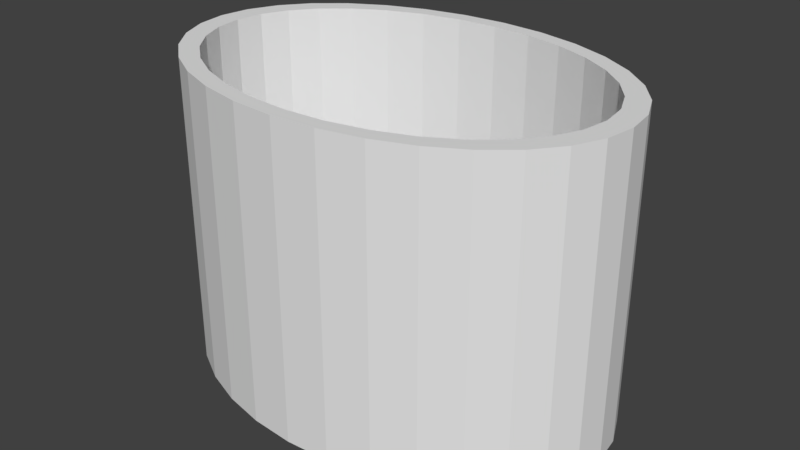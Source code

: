 # Source: ellipse_container_01_small.blend  (saved by Blender 2.78.0; exported with 4.5.12 LTS)
import bpy
from mathutils import Matrix  # noqa: F401  (used for matrix-valued properties, if any)

bpy.ops.wm.read_factory_settings(use_empty=True)
scene = bpy.context.scene
scene.name = 'Scene'

# ---- collections
col_collection_1 = bpy.data.collections.new('Collection 1'); scene.collection.children.link(col_collection_1)

# ---- world
world_world = bpy.data.worlds.new('World'); scene.world = world_world
world_world.color = (0.05088, 0.05088, 0.05088)
world_world.use_sun_shadow = False
world_world.sun_shadow_jitter_overblur = 0.0
world_world.cycles.sampling_method = 'MANUAL'

# ---- meshes
me_ellipse_container_01_small = bpy.data.meshes.new('ellipse_container_01_small')
me_ellipse_container_01_small.from_pydata([(0.0, 0.9, -0.9), (0.1756, 0.8827, -0.9), (0.3444, 0.8315, -0.9), (0.5, 0.7483, -0.9), (0.6364, 0.6364, -0.9), (0.7483, 0.5, -0.9), (0.8315, 0.3444, -0.9), (0.8827, 0.1756, -0.9), (0.9, 6.795e-08, -0.9), (0.8827, -0.1756, -0.9), (0.8315, -0.3444, -0.9), (0.7483, -0.5, -0.9), (0.6364, -0.6364, -0.9), (0.5, -0.7483, -0.9), (0.3444, -0.8315, -0.9), (0.1756, -0.8827, -0.9), (-2.933e-07, -0.9, -0.9), (-0.1756, -0.8827, -0.9), (-0.3444, -0.8315, -0.9), (-0.5, -0.7483, -0.9), (-0.6364, -0.6364, -0.9), (-0.7483, -0.5, -0.9), (-0.8315, -0.3444, -0.9), (-0.8827, -0.1756, -0.9), (-0.9, 8.69e-07, -0.9), (-0.8827, 0.1756, -0.9), (-0.8315, 0.3444, -0.9), (-0.7483, 0.5, -0.9), (-0.6364, 0.6364, -0.9), (-0.5, 0.7483, -0.9), (-0.3444, 0.8315, -0.9), (-0.1756, 0.8827, -0.9), (0.0, 1.0, -1.0), (0.0, 1.0, 1.0), (0.1951, 0.9808, -1.0), (0.1951, 0.9808, 1.0), (0.3827, 0.9239, -1.0), (0.3827, 0.9239, 1.0), (0.5556, 0.8315, -1.0), (0.5556, 0.8315, 1.0), (0.7071, 0.7071, -1.0), (0.7071, 0.7071, 1.0), (0.8315, 0.5556, -1.0), (0.8315, 0.5556, 1.0), (0.9239, 0.3827, -1.0), (0.9239, 0.3827, 1.0), (0.9808, 0.1951, -1.0), (0.9808, 0.1951, 1.0), (1.0, 7.55e-08, -1.0), (1.0, 7.55e-08, 1.0), (0.9808, -0.1951, -1.0), (0.9808, -0.1951, 1.0), (0.9239, -0.3827, -1.0), (0.9239, -0.3827, 1.0), (0.8315, -0.5556, -1.0), (0.8315, -0.5556, 1.0), (0.7071, -0.7071, -1.0), (0.7071, -0.7071, 1.0), (0.5556, -0.8315, -1.0), (0.5556, -0.8315, 1.0), (0.3827, -0.9239, -1.0), (0.3827, -0.9239, 1.0), (0.1951, -0.9808, -1.0), (0.1951, -0.9808, 1.0), (-3.258e-07, -1.0, -1.0), (-3.258e-07, -1.0, 1.0), (-0.1951, -0.9808, -1.0), (-0.1951, -0.9808, 1.0), (-0.3827, -0.9239, -1.0), (-0.3827, -0.9239, 1.0), (-0.5556, -0.8315, -1.0), (-0.5556, -0.8315, 1.0), (-0.7071, -0.7071, -1.0), (-0.7071, -0.7071, 1.0), (-0.8315, -0.5556, -1.0), (-0.8315, -0.5556, 1.0), (-0.9239, -0.3827, -1.0), (-0.9239, -0.3827, 1.0), (-0.9808, -0.1951, -1.0), (-0.9808, -0.1951, 1.0), (-1.0, 9.656e-07, -1.0), (-1.0, 9.656e-07, 1.0), (-0.9808, 0.1951, -1.0), (-0.9808, 0.1951, 1.0), (-0.9239, 0.3827, -1.0), (-0.9239, 0.3827, 1.0), (-0.8315, 0.5556, -1.0), (-0.8315, 0.5556, 1.0), (-0.7071, 0.7071, -1.0), (-0.7071, 0.7071, 1.0), (-0.5556, 0.8315, -1.0), (-0.5556, 0.8315, 1.0), (-0.3827, 0.9239, -1.0), (-0.3827, 0.9239, 1.0), (-0.1951, 0.9808, -1.0), (-0.1951, 0.9808, 1.0), (0.7483, -0.5, 1.0), (0.0, 0.9, 1.0), (-0.1756, 0.8827, 1.0), (-0.3444, 0.8315, 1.0), (-0.8315, -0.3444, 1.0), (-0.7483, -0.5, 1.0), (-0.8827, -0.1756, 1.0), (-0.6364, -0.6364, 1.0), (-0.1756, -0.8827, 1.0), (-2.933e-07, -0.9, 1.0), (-0.3444, -0.8315, 1.0), (0.8827, 0.1756, 1.0), (0.5, 0.7483, 1.0), (0.9, 6.795e-08, 1.0), (0.8315, 0.3444, 1.0), (0.1756, -0.8827, 1.0), (-0.6364, 0.6364, 1.0), (-0.5, 0.7483, 1.0), (-0.7483, 0.5, 1.0), (0.8827, -0.1756, 1.0), (0.5, -0.7483, 1.0), (0.6364, -0.6364, 1.0), (0.8315, -0.3444, 1.0), (-0.9, 8.69e-07, 1.0), (-0.5, -0.7483, 1.0), (-0.8827, 0.1756, 1.0), (0.6364, 0.6364, 1.0), (0.3444, -0.8315, 1.0), (0.7483, 0.5, 1.0), (-0.8315, 0.3444, 1.0), (0.3444, 0.8315, 1.0), (0.1756, 0.8827, 1.0)], [], [(0, 1, 127, 97), (1, 2, 126, 127), (2, 3, 108, 126), (3, 4, 122, 108), (4, 5, 124, 122), (5, 6, 110, 124), (6, 7, 107, 110), (7, 8, 109, 107), (8, 9, 115, 109), (9, 10, 118, 115), (10, 11, 96, 118), (11, 12, 117, 96), (12, 13, 116, 117), (13, 14, 123, 116), (14, 15, 111, 123), (15, 16, 105, 111), (16, 17, 104, 105), (17, 18, 106, 104), (18, 19, 120, 106), (19, 20, 103, 120), (20, 21, 101, 103), (21, 22, 100, 101), (22, 23, 102, 100), (23, 24, 119, 102), (24, 25, 121, 119), (25, 26, 125, 121), (26, 27, 114, 125), (27, 28, 112, 114), (28, 29, 113, 112), (29, 30, 99, 113), (30, 31, 98, 99), (31, 0, 97, 98), (0, 31, 30, 29, 28, 27, 26, 25, 24, 23, 22, 21, 20, 19, 18, 17, 16, 15, 14, 13, 12, 11, 10, 9, 8, 7, 6, 5, 4, 3, 2, 1), (32, 33, 35, 34), (34, 35, 37, 36), (36, 37, 39, 38), (38, 39, 41, 40), (40, 41, 43, 42), (42, 43, 45, 44), (44, 45, 47, 46), (46, 47, 49, 48), (48, 49, 51, 50), (50, 51, 53, 52), (52, 53, 55, 54), (54, 55, 57, 56), (56, 57, 59, 58), (58, 59, 61, 60), (60, 61, 63, 62), (62, 63, 65, 64), (64, 65, 67, 66), (66, 67, 69, 68), (68, 69, 71, 70), (70, 71, 73, 72), (72, 73, 75, 74), (74, 75, 77, 76), (76, 77, 79, 78), (78, 79, 81, 80), (80, 81, 83, 82), (82, 83, 85, 84), (84, 85, 87, 86), (86, 87, 89, 88), (88, 89, 91, 90), (90, 91, 93, 92), (35, 33, 95, 93, 91, 89, 87, 85, 83, 81, 119, 121, 125, 114, 112, 113, 99, 98, 97, 127, 126, 108, 122, 124, 110, 107, 109, 49, 47, 45, 43, 41, 39, 37), (92, 93, 95, 94), (94, 95, 33, 32), (32, 34, 36, 38, 40, 42, 44, 46, 48, 50, 52, 54, 56, 58, 60, 62, 64, 66, 68, 70, 72, 74, 76, 78, 80, 82, 84, 86, 88, 90, 92, 94), (49, 109, 115, 118, 96, 117, 116, 123, 111, 105, 104, 106, 120, 103, 101, 100, 102, 119, 81, 79, 77, 75, 73, 71, 69, 67, 65, 63, 61, 59, 57, 55, 53, 51)])
me_ellipse_container_01_small.use_remesh_preserve_volume = False
me_ellipse_container_01_small.use_remesh_preserve_attributes = False
me_ellipse_container_01_small.use_mirror_vertex_groups = False
me_ellipse_container_01_small.update()

# ---- objects
ob_ellipse_container_01_small = bpy.data.objects.new('ellipse_container_01_small', me_ellipse_container_01_small)

# ---- transforms, parenting, visibility, modifiers, constraints
ob_ellipse_container_01_small.location = (0.0, 0.0, -0.225)
ob_ellipse_container_01_small.scale = (0.8, 0.55, 0.55)
ob_ellipse_container_01_small.lineart.crease_threshold = 0.0

# ---- collection membership
col_collection_1.objects.link(ob_ellipse_container_01_small)

# ---- scene / render settings (as saved in the file)
scene.frame_start = 1; scene.frame_end = 250; scene.frame_set(1)
scene.render.engine = 'BLENDER_EEVEE_NEXT'
scene.render.resolution_percentage = 50
scene.render.dither_intensity = 0.0
scene.cycles.use_denoising = False
scene.cycles.samples = 128
scene.cycles.sampling_pattern = 'TABULATED_SOBOL'
scene.cycles.light_sampling_threshold = 0.0
scene.cycles.use_adaptive_sampling = False
scene.cycles.use_light_tree = False
scene.cycles.blur_glossy = 0.0
scene.cycles.sample_clamp_indirect = 0.0
scene.view_settings.view_transform = 'Standard'
bpy.context.view_layer.update()

# ---- added for rendering (the .blend has no active camera and no usable light): camera, sun
cam_auto = bpy.data.cameras.new('AutoCamera')
cam_auto.lens = 50.0
cam_auto.sensor_width = 36.0
cam_auto.clip_end = 1000.0
ob_auto_camera = bpy.data.objects.new('AutoCamera', cam_auto)
scene.collection.objects.link(ob_auto_camera)
ob_auto_camera.location = (2.06472, -2.47767, 1.42678)
ob_auto_camera.rotation_euler = (1.09748, -7.21219e-08, 0.694738)
scene.camera = ob_auto_camera
light_auto_sun = bpy.data.lights.new('AutoSun', 'SUN')
light_auto_sun.energy = 3.0
light_auto_sun.angle = 0.0523599
ob_auto_sun = bpy.data.objects.new('AutoSun', light_auto_sun)
scene.collection.objects.link(ob_auto_sun)
ob_auto_sun.rotation_euler = (0.872665, 0.174533, 0.523599)
bpy.context.view_layer.update()
